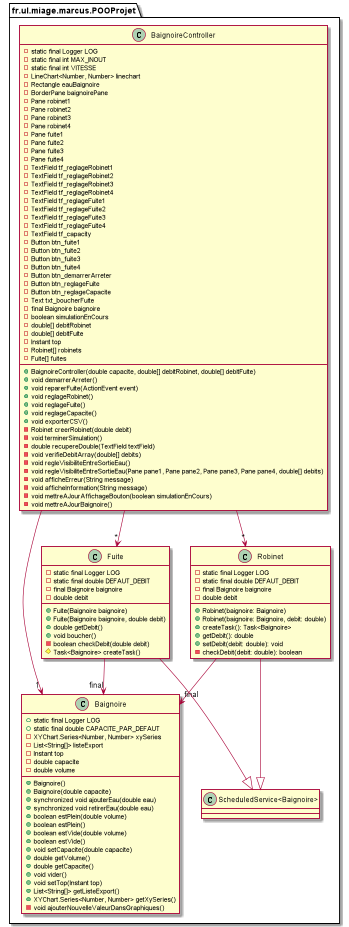

The diagram above was rendered by PlantUML. Its source (embedded in the PNG):
@startuml
package fr.ul.miage.marcus.POOProjet {
    
    class Baignoire {
        + static final Logger LOG
        + static final double CAPACITE_PAR_DEFAUT
        - XYChart.Series<Number, Number> xySeries
        - List<String[]> listeExport
        - Instant top
        - double capacite
        - double volume

        + Baignoire()
        + Baignoire(double capacite)
        + synchronized void ajouterEau(double eau)
        + synchronized void retirerEau(double eau)
        + boolean estPlein(double volume)
        + boolean estPlein()
        + boolean estVide(double volume)
        + boolean estVide()
        + void setCapacite(double capacite)
        + double getVolume()
        + double getCapacite()
        + void vider()
        + void setTop(Instant top)
        + List<String[]> getListeExport()
        + XYChart.Series<Number, Number> getXySeries()
        - void ajouterNouvelleValeurDansGraphiques()
    }

    class BaignoireController {
      - static final Logger LOG
      - static final int MAX_INOUT
      - static final int VITESSE
      - LineChart<Number, Number> linechart
      - Rectangle eauBaignoire
      - BorderPane baignoirePane
      - Pane robinet1
      - Pane robinet2
      - Pane robinet3
      - Pane robinet4
      - Pane fuite1
      - Pane fuite2
      - Pane fuite3
      - Pane fuite4
      - TextField tf_reglageRobinet1
      - TextField tf_reglageRobinet2
      - TextField tf_reglageRobinet3
      - TextField tf_reglageRobinet4
      - TextField tf_reglageFuite1
      - TextField tf_reglageFuite2
      - TextField tf_reglageFuite3
      - TextField tf_reglageFuite4
      - TextField tf_capacity
      - Button btn_fuite1
      - Button btn_fuite2
      - Button btn_fuite3
      - Button btn_fuite4
      - Button btn_demarrerArreter
      - Button btn_reglageFuite
      - Button btn_reglageCapacite
      - Text txt_boucherFuite
      - final Baignoire baignoire
      - boolean simulationEnCours
      - double[] debitRobinet
      - double[] debitFuite
      - Instant top
      - Robinet[] robinets
      - Fuite[] fuites
      + BaignoireController(double capacite, double[] debitRobinet, double[] debitFuite)
      + void demarrerArreter()
      + void reparerFuite(ActionEvent event)
      + void reglageRobinet()
      + void reglageFuite()
      + void reglageCapacite()
      + void exporterCSV()
      - Robinet creerRobinet(double debit)
      - void terminerSimulation()
      - double recupereDouble(TextField textField)
      - void verifieDebitArray(double[] debits)
      - void regleVisibiliteEntreSortieEau()
      - void regleVisibiliteEntreSortieEau(Pane pane1, Pane pane2, Pane pane3, Pane pane4, double[] debits)
      - void afficheErreur(String message)
      - void afficheInformation(String message)
      - void mettreAJourAffichageBouton(boolean simulationEnCours)
      - void mettreAJourBaignoire()
    }

    class Fuite {
        - static final Logger LOG
        - static final double DEFAUT_DEBIT
        - final Baignoire baignoire
        - double debit

        + Fuite(Baignoire baignoire)
        + Fuite(Baignoire baignoire, double debit)
        + double getDebit()
        + void boucher()
        - boolean checkDebit(double debit)
        # Task<Baignoire> createTask()
    }
    
    class Robinet {
        - static final Logger LOG
        - static final double DEFAUT_DEBIT
        - final Baignoire baignoire
        - double debit
        + Robinet(baignoire: Baignoire)
        + Robinet(baignoire: Baignoire, debit: double)
        + createTask(): Task<Baignoire>
        + getDebit(): double
        + setDebit(debit: double): void
        - checkDebit(debit: double): boolean
    }

    class "ScheduledService<Baignoire>"

    Robinet --|> "ScheduledService<Baignoire>"
    Fuite --> "final" Baignoire
    Robinet --> "final" Baignoire
    Fuite --|> "ScheduledService<Baignoire>"
    BaignoireController --> "1" Baignoire
    BaignoireController --> "*" Robinet
    BaignoireController --> "*" Fuite
}

@enduml